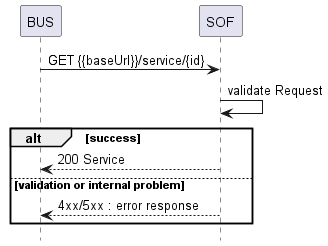

The diagram above was rendered by PlantUML. Its source (embedded in the PNG):
@startuml

hide footbox

participant BUS
participant SOF

BUS -> SOF : GET {{baseUrl}}/service/{id}

SOF -> SOF : validate Request

alt success
    BUS <-- SOF : 200 Service
else validation or internal problem
    BUS <-- SOF: 4xx/5xx : error response
end
@enduml